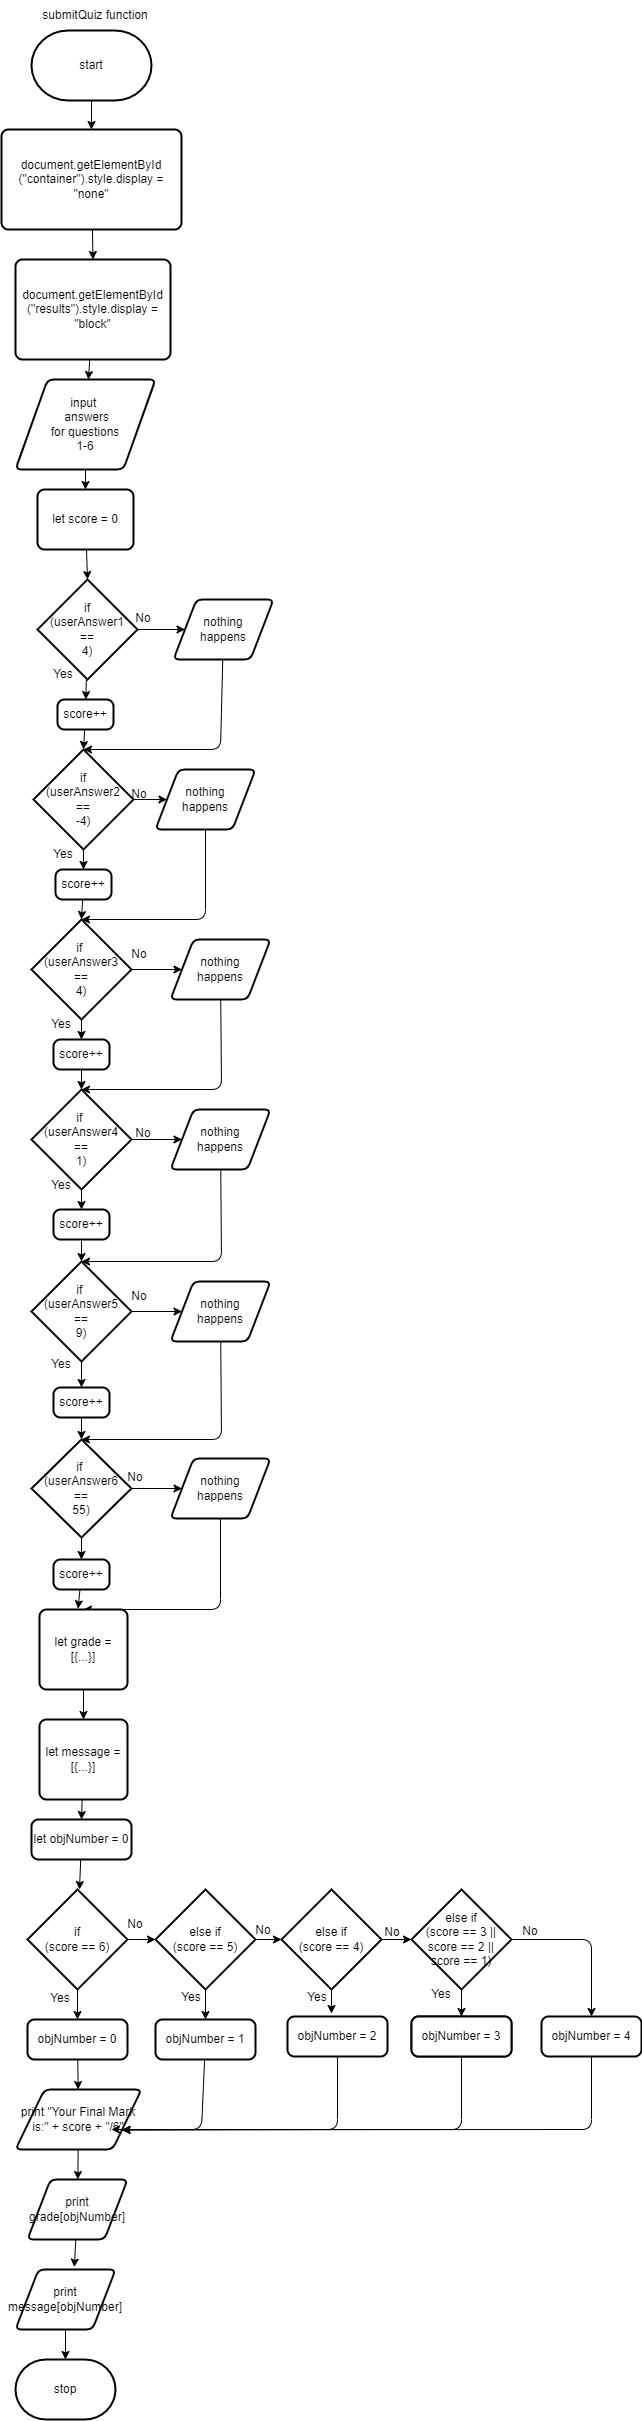

The diagram above was exported from draw.io. Its source (the exported page's mxGraphModel, read from the mxfile embedded in the PNG):
<mxGraphModel dx="532" dy="477" grid="1" gridSize="10" guides="1" tooltips="1" connect="1" arrows="1" fold="1" page="1" pageScale="1" pageWidth="827" pageHeight="1169" math="0" shadow="0">
  <root>
    <mxCell id="0" />
    <mxCell id="1" parent="0" />
    <mxCell id="4" style="edgeStyle=none;html=1;" parent="1" source="2" target="3" edge="1">
      <mxGeometry relative="1" as="geometry" />
    </mxCell>
    <mxCell id="2" value="start" style="strokeWidth=2;html=1;shape=mxgraph.flowchart.terminator;whiteSpace=wrap;" parent="1" vertex="1">
      <mxGeometry x="470" y="81" width="120" height="70" as="geometry" />
    </mxCell>
    <mxCell id="6" style="edgeStyle=none;html=1;entryX=0.5;entryY=0;entryDx=0;entryDy=0;" parent="1" source="3" target="5" edge="1">
      <mxGeometry relative="1" as="geometry" />
    </mxCell>
    <mxCell id="3" value="document.getElementById&lt;br&gt;(&quot;container&quot;).style.display = &quot;none&quot;" style="rounded=1;whiteSpace=wrap;html=1;absoluteArcSize=1;arcSize=14;strokeWidth=2;" parent="1" vertex="1">
      <mxGeometry x="440" y="180" width="180" height="100" as="geometry" />
    </mxCell>
    <mxCell id="9" style="edgeStyle=none;html=1;" parent="1" source="5" target="8" edge="1">
      <mxGeometry relative="1" as="geometry" />
    </mxCell>
    <mxCell id="5" value="document.getElementById&lt;br&gt;(&quot;results&quot;).style.display = &quot;block&quot;" style="rounded=1;whiteSpace=wrap;html=1;absoluteArcSize=1;arcSize=14;strokeWidth=2;" parent="1" vertex="1">
      <mxGeometry x="454" y="310" width="155" height="100" as="geometry" />
    </mxCell>
    <mxCell id="11" style="edgeStyle=none;html=1;entryX=0.5;entryY=0;entryDx=0;entryDy=0;" parent="1" source="8" target="10" edge="1">
      <mxGeometry relative="1" as="geometry" />
    </mxCell>
    <mxCell id="8" value="input&amp;nbsp;&lt;br&gt;&amp;nbsp;answers&lt;br&gt;for questions &lt;br&gt;1-6" style="shape=parallelogram;html=1;strokeWidth=2;perimeter=parallelogramPerimeter;whiteSpace=wrap;rounded=1;arcSize=12;size=0.23;" parent="1" vertex="1">
      <mxGeometry x="454" y="430" width="140" height="90" as="geometry" />
    </mxCell>
    <mxCell id="14" style="edgeStyle=none;html=1;entryX=0.5;entryY=0;entryDx=0;entryDy=0;entryPerimeter=0;" parent="1" source="10" target="12" edge="1">
      <mxGeometry relative="1" as="geometry" />
    </mxCell>
    <mxCell id="10" value="let score = 0" style="rounded=1;whiteSpace=wrap;html=1;absoluteArcSize=1;arcSize=14;strokeWidth=2;" parent="1" vertex="1">
      <mxGeometry x="476" y="540" width="96" height="60" as="geometry" />
    </mxCell>
    <mxCell id="16" style="edgeStyle=none;html=1;" parent="1" source="12" target="15" edge="1">
      <mxGeometry relative="1" as="geometry" />
    </mxCell>
    <mxCell id="46" style="edgeStyle=none;html=1;entryX=0;entryY=0.5;entryDx=0;entryDy=0;" parent="1" source="12" target="45" edge="1">
      <mxGeometry relative="1" as="geometry" />
    </mxCell>
    <mxCell id="12" value="if &lt;br&gt;(userAnswer1 &lt;br&gt;== &lt;br&gt;4)" style="strokeWidth=2;html=1;shape=mxgraph.flowchart.decision;whiteSpace=wrap;" parent="1" vertex="1">
      <mxGeometry x="476" y="630" width="100" height="100" as="geometry" />
    </mxCell>
    <mxCell id="18" style="edgeStyle=none;html=1;entryX=0.5;entryY=0;entryDx=0;entryDy=0;entryPerimeter=0;" parent="1" source="15" target="17" edge="1">
      <mxGeometry relative="1" as="geometry" />
    </mxCell>
    <mxCell id="15" value="score++" style="rounded=1;whiteSpace=wrap;html=1;absoluteArcSize=1;arcSize=14;strokeWidth=2;" parent="1" vertex="1">
      <mxGeometry x="496" y="750" width="56" height="30" as="geometry" />
    </mxCell>
    <mxCell id="20" style="edgeStyle=none;html=1;entryX=0.5;entryY=0;entryDx=0;entryDy=0;" parent="1" source="17" target="19" edge="1">
      <mxGeometry relative="1" as="geometry" />
    </mxCell>
    <mxCell id="43" style="edgeStyle=none;html=1;entryX=0;entryY=0.5;entryDx=0;entryDy=0;" parent="1" source="17" target="42" edge="1">
      <mxGeometry relative="1" as="geometry" />
    </mxCell>
    <mxCell id="17" value="if&lt;br&gt;(userAnswer2&lt;br&gt;==&lt;br&gt;-4)" style="strokeWidth=2;html=1;shape=mxgraph.flowchart.decision;whiteSpace=wrap;" parent="1" vertex="1">
      <mxGeometry x="472" y="800" width="100" height="100" as="geometry" />
    </mxCell>
    <mxCell id="22" style="edgeStyle=none;html=1;entryX=0.5;entryY=0;entryDx=0;entryDy=0;entryPerimeter=0;" parent="1" source="19" target="21" edge="1">
      <mxGeometry relative="1" as="geometry" />
    </mxCell>
    <mxCell id="19" value="score++" style="rounded=1;whiteSpace=wrap;html=1;absoluteArcSize=1;arcSize=14;strokeWidth=2;" parent="1" vertex="1">
      <mxGeometry x="494" y="920" width="56" height="30" as="geometry" />
    </mxCell>
    <mxCell id="24" value="" style="edgeStyle=none;html=1;" parent="1" source="21" target="23" edge="1">
      <mxGeometry relative="1" as="geometry" />
    </mxCell>
    <mxCell id="49" style="edgeStyle=none;html=1;entryX=0;entryY=0.5;entryDx=0;entryDy=0;" parent="1" source="21" target="48" edge="1">
      <mxGeometry relative="1" as="geometry" />
    </mxCell>
    <mxCell id="21" value="if&amp;nbsp;&lt;br&gt;(userAnswer3&lt;br&gt;==&lt;br&gt;4)" style="strokeWidth=2;html=1;shape=mxgraph.flowchart.decision;whiteSpace=wrap;" parent="1" vertex="1">
      <mxGeometry x="470" y="970" width="100" height="100" as="geometry" />
    </mxCell>
    <mxCell id="26" style="edgeStyle=none;html=1;" parent="1" source="23" target="25" edge="1">
      <mxGeometry relative="1" as="geometry" />
    </mxCell>
    <mxCell id="23" value="score++" style="rounded=1;whiteSpace=wrap;html=1;absoluteArcSize=1;arcSize=14;strokeWidth=2;" parent="1" vertex="1">
      <mxGeometry x="492" y="1090" width="56" height="30" as="geometry" />
    </mxCell>
    <mxCell id="30" value="" style="edgeStyle=none;html=1;" parent="1" source="25" target="27" edge="1">
      <mxGeometry relative="1" as="geometry" />
    </mxCell>
    <mxCell id="52" style="edgeStyle=none;html=1;entryX=0;entryY=0.5;entryDx=0;entryDy=0;" parent="1" source="25" target="51" edge="1">
      <mxGeometry relative="1" as="geometry" />
    </mxCell>
    <mxCell id="25" value="if&amp;nbsp;&lt;br&gt;(userAnswer4&lt;br&gt;==&lt;br&gt;1)" style="strokeWidth=2;html=1;shape=mxgraph.flowchart.decision;whiteSpace=wrap;" parent="1" vertex="1">
      <mxGeometry x="470" y="1140" width="100" height="100" as="geometry" />
    </mxCell>
    <mxCell id="32" style="edgeStyle=none;html=1;entryX=0.5;entryY=0;entryDx=0;entryDy=0;entryPerimeter=0;" parent="1" source="27" target="31" edge="1">
      <mxGeometry relative="1" as="geometry" />
    </mxCell>
    <mxCell id="27" value="score++" style="rounded=1;whiteSpace=wrap;html=1;absoluteArcSize=1;arcSize=14;strokeWidth=2;" parent="1" vertex="1">
      <mxGeometry x="492" y="1260" width="56" height="30" as="geometry" />
    </mxCell>
    <mxCell id="34" style="edgeStyle=none;html=1;entryX=0.5;entryY=0;entryDx=0;entryDy=0;" parent="1" source="31" target="33" edge="1">
      <mxGeometry relative="1" as="geometry" />
    </mxCell>
    <mxCell id="55" style="edgeStyle=none;html=1;entryX=0;entryY=0.5;entryDx=0;entryDy=0;" parent="1" source="31" target="54" edge="1">
      <mxGeometry relative="1" as="geometry" />
    </mxCell>
    <mxCell id="31" value="if&amp;nbsp;&lt;br&gt;(userAnswer5&lt;br&gt;==&lt;br&gt;9)" style="strokeWidth=2;html=1;shape=mxgraph.flowchart.decision;whiteSpace=wrap;" parent="1" vertex="1">
      <mxGeometry x="470" y="1312" width="100" height="100" as="geometry" />
    </mxCell>
    <mxCell id="38" style="edgeStyle=none;html=1;entryX=0.5;entryY=0;entryDx=0;entryDy=0;entryPerimeter=0;" parent="1" source="33" target="37" edge="1">
      <mxGeometry relative="1" as="geometry" />
    </mxCell>
    <mxCell id="33" value="score++" style="rounded=1;whiteSpace=wrap;html=1;absoluteArcSize=1;arcSize=14;strokeWidth=2;" parent="1" vertex="1">
      <mxGeometry x="492" y="1438" width="56" height="30" as="geometry" />
    </mxCell>
    <mxCell id="40" style="edgeStyle=none;html=1;" parent="1" source="37" target="39" edge="1">
      <mxGeometry relative="1" as="geometry" />
    </mxCell>
    <mxCell id="58" style="edgeStyle=none;html=1;" parent="1" source="37" target="57" edge="1">
      <mxGeometry relative="1" as="geometry" />
    </mxCell>
    <mxCell id="37" value="if&amp;nbsp;&lt;br&gt;(userAnswer6&lt;br&gt;==&lt;br&gt;55)" style="strokeWidth=2;html=1;shape=mxgraph.flowchart.decision;whiteSpace=wrap;" parent="1" vertex="1">
      <mxGeometry x="470" y="1490" width="100" height="98" as="geometry" />
    </mxCell>
    <mxCell id="61" style="edgeStyle=none;html=1;entryX=0.438;entryY=-0.01;entryDx=0;entryDy=0;entryPerimeter=0;" parent="1" source="39" target="60" edge="1">
      <mxGeometry relative="1" as="geometry" />
    </mxCell>
    <mxCell id="39" value="score++" style="rounded=1;whiteSpace=wrap;html=1;absoluteArcSize=1;arcSize=14;strokeWidth=2;" parent="1" vertex="1">
      <mxGeometry x="492" y="1610" width="56" height="30" as="geometry" />
    </mxCell>
    <mxCell id="44" style="edgeStyle=none;html=1;entryX=0.5;entryY=0;entryDx=0;entryDy=0;entryPerimeter=0;" parent="1" source="42" target="21" edge="1">
      <mxGeometry relative="1" as="geometry">
        <Array as="points">
          <mxPoint x="644" y="970" />
        </Array>
      </mxGeometry>
    </mxCell>
    <mxCell id="42" value="nothing &lt;br&gt;happens" style="shape=parallelogram;html=1;strokeWidth=2;perimeter=parallelogramPerimeter;whiteSpace=wrap;rounded=1;arcSize=12;size=0.23;" parent="1" vertex="1">
      <mxGeometry x="594" y="820" width="100" height="60" as="geometry" />
    </mxCell>
    <mxCell id="47" style="edgeStyle=none;html=1;entryX=0.5;entryY=0;entryDx=0;entryDy=0;entryPerimeter=0;" parent="1" source="45" target="17" edge="1">
      <mxGeometry relative="1" as="geometry">
        <Array as="points">
          <mxPoint x="659" y="800" />
        </Array>
      </mxGeometry>
    </mxCell>
    <mxCell id="45" value="nothing &lt;br&gt;happens" style="shape=parallelogram;html=1;strokeWidth=2;perimeter=parallelogramPerimeter;whiteSpace=wrap;rounded=1;arcSize=12;size=0.23;" parent="1" vertex="1">
      <mxGeometry x="612" y="650" width="100" height="60" as="geometry" />
    </mxCell>
    <mxCell id="50" style="edgeStyle=none;html=1;entryX=0.5;entryY=0;entryDx=0;entryDy=0;entryPerimeter=0;" parent="1" source="48" target="25" edge="1">
      <mxGeometry relative="1" as="geometry">
        <Array as="points">
          <mxPoint x="660" y="1140" />
        </Array>
      </mxGeometry>
    </mxCell>
    <mxCell id="48" value="nothing &lt;br&gt;happens" style="shape=parallelogram;html=1;strokeWidth=2;perimeter=parallelogramPerimeter;whiteSpace=wrap;rounded=1;arcSize=12;size=0.23;" parent="1" vertex="1">
      <mxGeometry x="609" y="990" width="100" height="60" as="geometry" />
    </mxCell>
    <mxCell id="53" style="edgeStyle=none;html=1;entryX=0.5;entryY=0;entryDx=0;entryDy=0;entryPerimeter=0;" parent="1" source="51" target="31" edge="1">
      <mxGeometry relative="1" as="geometry">
        <Array as="points">
          <mxPoint x="660" y="1312" />
        </Array>
      </mxGeometry>
    </mxCell>
    <mxCell id="51" value="nothing &lt;br&gt;happens" style="shape=parallelogram;html=1;strokeWidth=2;perimeter=parallelogramPerimeter;whiteSpace=wrap;rounded=1;arcSize=12;size=0.23;" parent="1" vertex="1">
      <mxGeometry x="609" y="1160" width="100" height="60" as="geometry" />
    </mxCell>
    <mxCell id="56" style="edgeStyle=none;html=1;entryX=0.5;entryY=0;entryDx=0;entryDy=0;entryPerimeter=0;" parent="1" source="54" target="37" edge="1">
      <mxGeometry relative="1" as="geometry">
        <Array as="points">
          <mxPoint x="660" y="1490" />
        </Array>
      </mxGeometry>
    </mxCell>
    <mxCell id="54" value="nothing &lt;br&gt;happens" style="shape=parallelogram;html=1;strokeWidth=2;perimeter=parallelogramPerimeter;whiteSpace=wrap;rounded=1;arcSize=12;size=0.23;" parent="1" vertex="1">
      <mxGeometry x="609" y="1332" width="100" height="60" as="geometry" />
    </mxCell>
    <mxCell id="62" style="edgeStyle=none;html=1;entryX=0.5;entryY=0;entryDx=0;entryDy=0;" parent="1" source="57" target="60" edge="1">
      <mxGeometry relative="1" as="geometry">
        <Array as="points">
          <mxPoint x="659" y="1660" />
        </Array>
      </mxGeometry>
    </mxCell>
    <mxCell id="57" value="nothing &lt;br&gt;happens" style="shape=parallelogram;html=1;strokeWidth=2;perimeter=parallelogramPerimeter;whiteSpace=wrap;rounded=1;arcSize=12;size=0.23;" parent="1" vertex="1">
      <mxGeometry x="609" y="1509" width="100" height="60" as="geometry" />
    </mxCell>
    <mxCell id="76" style="edgeStyle=none;html=1;entryX=0.5;entryY=0;entryDx=0;entryDy=0;" parent="1" source="60" target="75" edge="1">
      <mxGeometry relative="1" as="geometry" />
    </mxCell>
    <mxCell id="60" value="let grade =&lt;br&gt;[{...}]" style="rounded=1;whiteSpace=wrap;html=1;absoluteArcSize=1;arcSize=14;strokeWidth=2;" parent="1" vertex="1">
      <mxGeometry x="478" y="1660" width="88" height="80" as="geometry" />
    </mxCell>
    <mxCell id="63" value="No" style="text;html=1;strokeColor=none;fillColor=none;align=center;verticalAlign=middle;whiteSpace=wrap;rounded=0;" parent="1" vertex="1">
      <mxGeometry x="552" y="654" width="60" height="30" as="geometry" />
    </mxCell>
    <mxCell id="64" value="No" style="text;html=1;strokeColor=none;fillColor=none;align=center;verticalAlign=middle;whiteSpace=wrap;rounded=0;" parent="1" vertex="1">
      <mxGeometry x="548" y="830" width="60" height="30" as="geometry" />
    </mxCell>
    <mxCell id="65" value="No" style="text;html=1;strokeColor=none;fillColor=none;align=center;verticalAlign=middle;whiteSpace=wrap;rounded=0;" parent="1" vertex="1">
      <mxGeometry x="548" y="990" width="60" height="30" as="geometry" />
    </mxCell>
    <mxCell id="66" value="No" style="text;html=1;strokeColor=none;fillColor=none;align=center;verticalAlign=middle;whiteSpace=wrap;rounded=0;" parent="1" vertex="1">
      <mxGeometry x="552" y="1169" width="60" height="30" as="geometry" />
    </mxCell>
    <mxCell id="67" value="No" style="text;html=1;strokeColor=none;fillColor=none;align=center;verticalAlign=middle;whiteSpace=wrap;rounded=0;" parent="1" vertex="1">
      <mxGeometry x="548" y="1332" width="60" height="30" as="geometry" />
    </mxCell>
    <mxCell id="68" value="No" style="text;html=1;strokeColor=none;fillColor=none;align=center;verticalAlign=middle;whiteSpace=wrap;rounded=0;" parent="1" vertex="1">
      <mxGeometry x="544" y="1513" width="60" height="30" as="geometry" />
    </mxCell>
    <mxCell id="69" value="Yes" style="text;html=1;strokeColor=none;fillColor=none;align=center;verticalAlign=middle;whiteSpace=wrap;rounded=0;" parent="1" vertex="1">
      <mxGeometry x="470" y="1400" width="60" height="30" as="geometry" />
    </mxCell>
    <mxCell id="70" value="Yes" style="text;html=1;strokeColor=none;fillColor=none;align=center;verticalAlign=middle;whiteSpace=wrap;rounded=0;" parent="1" vertex="1">
      <mxGeometry x="470" y="1221" width="60" height="30" as="geometry" />
    </mxCell>
    <mxCell id="71" value="Yes" style="text;html=1;strokeColor=none;fillColor=none;align=center;verticalAlign=middle;whiteSpace=wrap;rounded=0;" parent="1" vertex="1">
      <mxGeometry x="470" y="1060" width="60" height="30" as="geometry" />
    </mxCell>
    <mxCell id="72" value="Yes" style="text;html=1;strokeColor=none;fillColor=none;align=center;verticalAlign=middle;whiteSpace=wrap;rounded=0;" parent="1" vertex="1">
      <mxGeometry x="472" y="890" width="60" height="30" as="geometry" />
    </mxCell>
    <mxCell id="73" value="Yes" style="text;html=1;strokeColor=none;fillColor=none;align=center;verticalAlign=middle;whiteSpace=wrap;rounded=0;" parent="1" vertex="1">
      <mxGeometry x="472" y="710" width="60" height="30" as="geometry" />
    </mxCell>
    <mxCell id="78" style="edgeStyle=none;html=1;entryX=0.5;entryY=0;entryDx=0;entryDy=0;" parent="1" source="75" target="77" edge="1">
      <mxGeometry relative="1" as="geometry" />
    </mxCell>
    <mxCell id="75" value="let message =&lt;br&gt;[{...}]" style="rounded=1;whiteSpace=wrap;html=1;absoluteArcSize=1;arcSize=14;strokeWidth=2;" parent="1" vertex="1">
      <mxGeometry x="478" y="1770" width="88" height="80" as="geometry" />
    </mxCell>
    <mxCell id="80" style="edgeStyle=none;html=1;" parent="1" source="77" target="79" edge="1">
      <mxGeometry relative="1" as="geometry" />
    </mxCell>
    <mxCell id="77" value="let objNumber = 0" style="rounded=1;whiteSpace=wrap;html=1;absoluteArcSize=1;arcSize=14;strokeWidth=2;" parent="1" vertex="1">
      <mxGeometry x="470" y="1870" width="100" height="40" as="geometry" />
    </mxCell>
    <mxCell id="82" style="edgeStyle=none;html=1;entryX=0;entryY=0.5;entryDx=0;entryDy=0;entryPerimeter=0;" parent="1" source="79" target="81" edge="1">
      <mxGeometry relative="1" as="geometry" />
    </mxCell>
    <mxCell id="98" value="" style="edgeStyle=none;html=1;" parent="1" source="79" target="97" edge="1">
      <mxGeometry relative="1" as="geometry" />
    </mxCell>
    <mxCell id="79" value="if&lt;br&gt;(score == 6)" style="strokeWidth=2;html=1;shape=mxgraph.flowchart.decision;whiteSpace=wrap;" parent="1" vertex="1">
      <mxGeometry x="466" y="1940" width="100" height="100" as="geometry" />
    </mxCell>
    <mxCell id="86" style="edgeStyle=none;html=1;entryX=0;entryY=0.5;entryDx=0;entryDy=0;entryPerimeter=0;" parent="1" source="81" target="83" edge="1">
      <mxGeometry relative="1" as="geometry" />
    </mxCell>
    <mxCell id="101" value="" style="edgeStyle=none;html=1;" parent="1" source="81" target="100" edge="1">
      <mxGeometry relative="1" as="geometry" />
    </mxCell>
    <mxCell id="81" value="else if&lt;br&gt;(score == 5)" style="strokeWidth=2;html=1;shape=mxgraph.flowchart.decision;whiteSpace=wrap;" parent="1" vertex="1">
      <mxGeometry x="594" y="1940" width="100" height="100" as="geometry" />
    </mxCell>
    <mxCell id="87" value="" style="edgeStyle=none;html=1;" parent="1" source="83" target="85" edge="1">
      <mxGeometry relative="1" as="geometry" />
    </mxCell>
    <mxCell id="104" style="edgeStyle=none;html=1;entryX=0.44;entryY=-0.075;entryDx=0;entryDy=0;entryPerimeter=0;" edge="1" parent="1" source="83" target="103">
      <mxGeometry relative="1" as="geometry" />
    </mxCell>
    <mxCell id="83" value="else if&lt;br&gt;(score == 4)" style="strokeWidth=2;html=1;shape=mxgraph.flowchart.decision;whiteSpace=wrap;" parent="1" vertex="1">
      <mxGeometry x="720" y="1940" width="100" height="100" as="geometry" />
    </mxCell>
    <mxCell id="107" style="edgeStyle=none;html=1;entryX=0.5;entryY=0;entryDx=0;entryDy=0;" edge="1" parent="1" source="85" target="106">
      <mxGeometry relative="1" as="geometry" />
    </mxCell>
    <mxCell id="113" style="edgeStyle=none;html=1;entryX=0.5;entryY=0;entryDx=0;entryDy=0;" edge="1" parent="1" source="85" target="110">
      <mxGeometry relative="1" as="geometry">
        <Array as="points">
          <mxPoint x="1030" y="1990" />
        </Array>
      </mxGeometry>
    </mxCell>
    <mxCell id="85" value="else if&lt;br&gt;(score == 3 || &lt;br&gt;score == 2 ||&lt;br&gt;score == 1)" style="strokeWidth=2;html=1;shape=mxgraph.flowchart.decision;whiteSpace=wrap;" parent="1" vertex="1">
      <mxGeometry x="850" y="1940" width="100" height="100" as="geometry" />
    </mxCell>
    <mxCell id="92" value="" style="edgeStyle=none;html=1;" parent="1" source="89" target="91" edge="1">
      <mxGeometry relative="1" as="geometry" />
    </mxCell>
    <mxCell id="89" value="print &quot;Your Final Mark is:&quot; + score + &quot;/6&quot;" style="shape=parallelogram;html=1;strokeWidth=2;perimeter=parallelogramPerimeter;whiteSpace=wrap;rounded=1;arcSize=12;size=0.23;" parent="1" vertex="1">
      <mxGeometry x="454" y="2140" width="126" height="60" as="geometry" />
    </mxCell>
    <mxCell id="94" style="edgeStyle=none;html=1;entryX=0.588;entryY=-0.041;entryDx=0;entryDy=0;entryPerimeter=0;" parent="1" source="91" target="93" edge="1">
      <mxGeometry relative="1" as="geometry" />
    </mxCell>
    <mxCell id="91" value="print grade[objNumber]" style="shape=parallelogram;html=1;strokeWidth=2;perimeter=parallelogramPerimeter;whiteSpace=wrap;rounded=1;arcSize=12;size=0.23;" parent="1" vertex="1">
      <mxGeometry x="466" y="2230" width="100" height="60" as="geometry" />
    </mxCell>
    <mxCell id="96" style="edgeStyle=none;html=1;entryX=0.5;entryY=0;entryDx=0;entryDy=0;entryPerimeter=0;" parent="1" source="93" target="95" edge="1">
      <mxGeometry relative="1" as="geometry" />
    </mxCell>
    <mxCell id="93" value="print message[objNumber]" style="shape=parallelogram;html=1;strokeWidth=2;perimeter=parallelogramPerimeter;whiteSpace=wrap;rounded=1;arcSize=12;size=0.23;" parent="1" vertex="1">
      <mxGeometry x="454" y="2320" width="100" height="60" as="geometry" />
    </mxCell>
    <mxCell id="95" value="stop" style="strokeWidth=2;html=1;shape=mxgraph.flowchart.terminator;whiteSpace=wrap;" parent="1" vertex="1">
      <mxGeometry x="454" y="2410" width="100" height="60" as="geometry" />
    </mxCell>
    <mxCell id="99" value="" style="edgeStyle=none;html=1;" parent="1" source="97" target="89" edge="1">
      <mxGeometry relative="1" as="geometry" />
    </mxCell>
    <mxCell id="97" value="objNumber = 0" style="rounded=1;whiteSpace=wrap;html=1;absoluteArcSize=1;arcSize=14;strokeWidth=2;" parent="1" vertex="1">
      <mxGeometry x="466" y="2070" width="100" height="40" as="geometry" />
    </mxCell>
    <mxCell id="102" style="edgeStyle=none;html=1;entryX=1;entryY=0.75;entryDx=0;entryDy=0;" parent="1" source="100" target="89" edge="1">
      <mxGeometry relative="1" as="geometry">
        <Array as="points">
          <mxPoint x="640" y="2180" />
        </Array>
      </mxGeometry>
    </mxCell>
    <mxCell id="100" value="objNumber = 1" style="rounded=1;whiteSpace=wrap;html=1;absoluteArcSize=1;arcSize=14;strokeWidth=2;" parent="1" vertex="1">
      <mxGeometry x="594" y="2070" width="100" height="40" as="geometry" />
    </mxCell>
    <mxCell id="105" style="edgeStyle=none;html=1;entryX=1;entryY=0.75;entryDx=0;entryDy=0;" edge="1" parent="1" source="103" target="89">
      <mxGeometry relative="1" as="geometry">
        <Array as="points">
          <mxPoint x="776" y="2180" />
        </Array>
      </mxGeometry>
    </mxCell>
    <mxCell id="103" value="objNumber = 2" style="rounded=1;whiteSpace=wrap;html=1;absoluteArcSize=1;arcSize=14;strokeWidth=2;" parent="1" vertex="1">
      <mxGeometry x="726" y="2067" width="100" height="40" as="geometry" />
    </mxCell>
    <mxCell id="108" style="edgeStyle=none;html=1;" edge="1" parent="1" source="106">
      <mxGeometry relative="1" as="geometry">
        <mxPoint x="550" y="2180" as="targetPoint" />
        <Array as="points">
          <mxPoint x="900" y="2180" />
        </Array>
      </mxGeometry>
    </mxCell>
    <mxCell id="106" value="objNumber = 3" style="rounded=1;whiteSpace=wrap;html=1;absoluteArcSize=1;arcSize=14;strokeWidth=2;" vertex="1" parent="1">
      <mxGeometry x="850" y="2067" width="100" height="40" as="geometry" />
    </mxCell>
    <mxCell id="109" value="objNumber = 3" style="rounded=1;whiteSpace=wrap;html=1;absoluteArcSize=1;arcSize=14;strokeWidth=2;" vertex="1" parent="1">
      <mxGeometry x="850" y="2067" width="100" height="40" as="geometry" />
    </mxCell>
    <mxCell id="114" style="edgeStyle=none;html=1;entryX=1;entryY=0.75;entryDx=0;entryDy=0;" edge="1" parent="1" source="110" target="89">
      <mxGeometry relative="1" as="geometry">
        <Array as="points">
          <mxPoint x="1030" y="2180" />
        </Array>
      </mxGeometry>
    </mxCell>
    <mxCell id="110" value="objNumber = 4" style="rounded=1;whiteSpace=wrap;html=1;absoluteArcSize=1;arcSize=14;strokeWidth=2;" vertex="1" parent="1">
      <mxGeometry x="980" y="2067" width="100" height="40" as="geometry" />
    </mxCell>
    <mxCell id="115" value="No" style="text;html=1;strokeColor=none;fillColor=none;align=center;verticalAlign=middle;whiteSpace=wrap;rounded=0;" vertex="1" parent="1">
      <mxGeometry x="544" y="1960" width="60" height="30" as="geometry" />
    </mxCell>
    <mxCell id="116" value="No" style="text;html=1;strokeColor=none;fillColor=none;align=center;verticalAlign=middle;whiteSpace=wrap;rounded=0;" vertex="1" parent="1">
      <mxGeometry x="672" y="1966" width="60" height="30" as="geometry" />
    </mxCell>
    <mxCell id="117" value="No" style="text;html=1;strokeColor=none;fillColor=none;align=center;verticalAlign=middle;whiteSpace=wrap;rounded=0;" vertex="1" parent="1">
      <mxGeometry x="801" y="1968" width="60" height="30" as="geometry" />
    </mxCell>
    <mxCell id="118" value="No" style="text;html=1;strokeColor=none;fillColor=none;align=center;verticalAlign=middle;whiteSpace=wrap;rounded=0;" vertex="1" parent="1">
      <mxGeometry x="939" y="1967" width="60" height="30" as="geometry" />
    </mxCell>
    <mxCell id="119" value="Yes" style="text;html=1;strokeColor=none;fillColor=none;align=center;verticalAlign=middle;whiteSpace=wrap;rounded=0;" vertex="1" parent="1">
      <mxGeometry x="850" y="2030" width="60" height="30" as="geometry" />
    </mxCell>
    <mxCell id="120" value="Yes" style="text;html=1;strokeColor=none;fillColor=none;align=center;verticalAlign=middle;whiteSpace=wrap;rounded=0;" vertex="1" parent="1">
      <mxGeometry x="726" y="2033" width="60" height="30" as="geometry" />
    </mxCell>
    <mxCell id="121" value="Yes" style="text;html=1;strokeColor=none;fillColor=none;align=center;verticalAlign=middle;whiteSpace=wrap;rounded=0;" vertex="1" parent="1">
      <mxGeometry x="600" y="2033" width="60" height="30" as="geometry" />
    </mxCell>
    <mxCell id="122" value="Yes" style="text;html=1;strokeColor=none;fillColor=none;align=center;verticalAlign=middle;whiteSpace=wrap;rounded=0;" vertex="1" parent="1">
      <mxGeometry x="469" y="2034" width="60" height="30" as="geometry" />
    </mxCell>
    <mxCell id="123" value="submitQuiz function" style="text;html=1;strokeColor=none;fillColor=none;align=center;verticalAlign=middle;whiteSpace=wrap;rounded=0;" vertex="1" parent="1">
      <mxGeometry x="459" y="51" width="150" height="30" as="geometry" />
    </mxCell>
  </root>
</mxGraphModel>